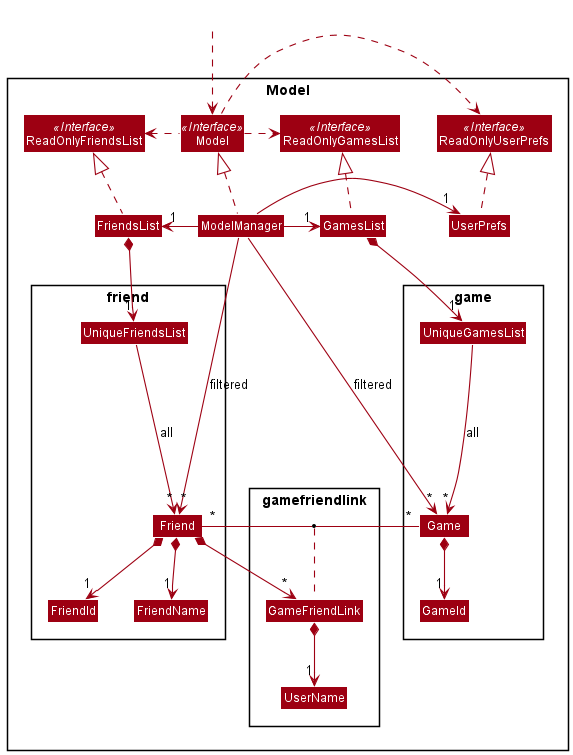

The diagram above was rendered by PlantUML. Its source (embedded in the PNG):
@startuml
!include style.puml
skinparam arrowThickness 1.1
skinparam arrowColor MODEL_COLOR
skinparam classBackgroundColor MODEL_COLOR

Package Model <<Rectangle>>{
Interface ReadOnlyFriendsList <<Interface>>
Interface ReadOnlyGamesList <<Interface>>
Interface ReadOnlyUserPrefs <<Interface>>
Interface Model <<Interface>>
Class FriendsList
Class GamesList
Class ReadOnlyFriendsList
Class ReadOnlyGamesList
Class Model
Class ModelManager
Class UserPrefs
Class ReadOnlyUserPrefs


Package friend <<Rectangle>> {
Class UniqueFriendsList
Class Friend
Class FriendId
Class FriendName
}

Package game <<Rectangle>> {
Class UniqueGamesList
Class Game
Class GameId
}

Package gamefriendlink {
Class GameFriendLink
Class UserName
Friend "*" - "*" Game
(Friend, Game) . GameFriendLink
}


}

Class HiddenOutside #FFFFFF
HiddenOutside ..> Model

FriendsList .up.|> ReadOnlyFriendsList
GamesList .up.|> ReadOnlyGamesList

ModelManager .up.|> Model
Model .right.> ReadOnlyUserPrefs
Model .right.> ReadOnlyGamesList
Model .left.> ReadOnlyFriendsList
ModelManager -right-> "1" UserPrefs
ModelManager -right-> "1" GamesList
ModelManager -left-> "1" FriendsList
UserPrefs .up.|> ReadOnlyUserPrefs


FriendsList *--> "1" UniqueFriendsList
UniqueFriendsList ---> "*" Friend : all
Friend *--> "1" FriendName
Friend *--> "1" FriendId
Friend *--> "*" GameFriendLink

GamesList *--> "1" UniqueGamesList
UniqueGamesList ---> "*" Game : all
Game *--> "1" GameId

GameFriendLink *--> "1" UserName

ModelManager ---> "*" Friend : filtered
ModelManager ---> "*" Game : filtered

@enduml